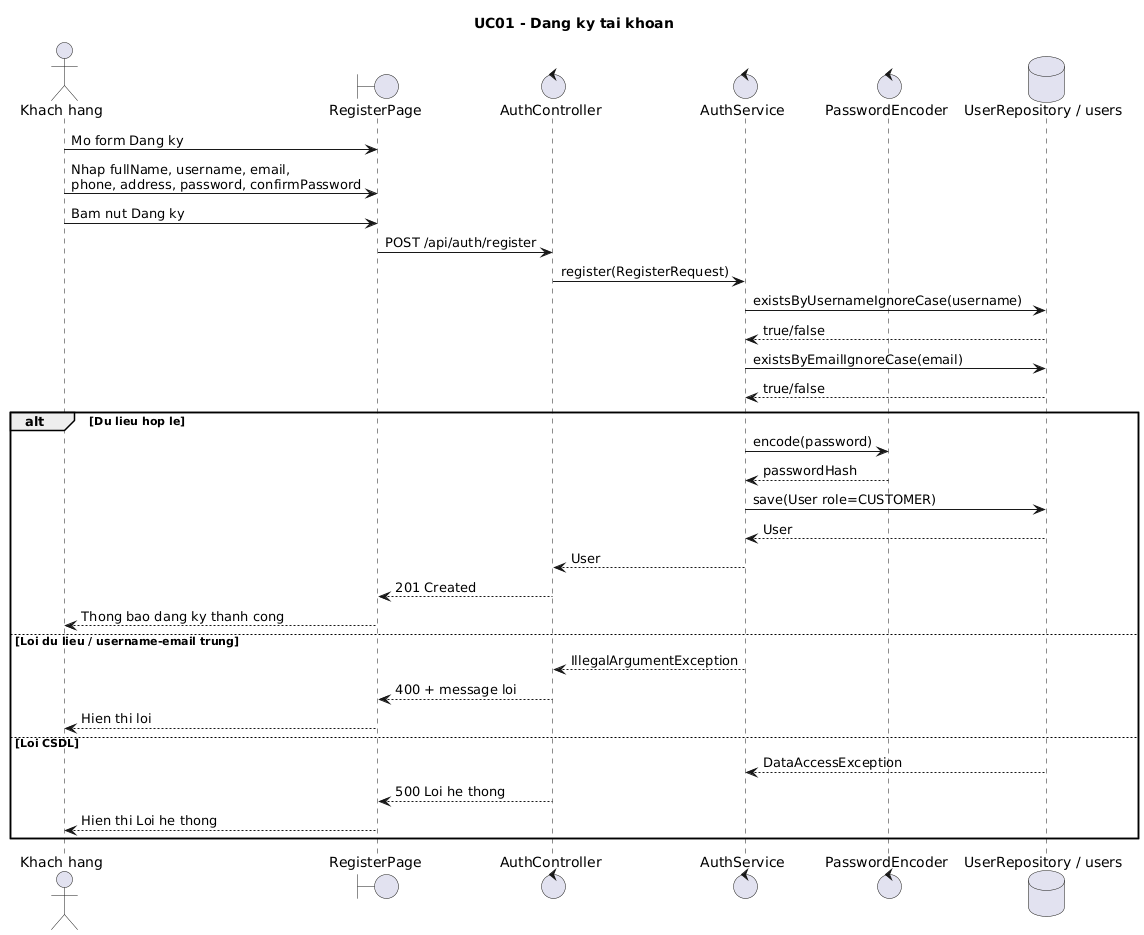

The diagram above was rendered by PlantUML. Its source (embedded in the PNG):
@startuml UC01_sequence
title UC01 - Dang ky tai khoan
actor "Khach hang" as Customer
boundary "RegisterPage" as RegisterPage
control "AuthController" as AuthController
control "AuthService" as AuthService
control "PasswordEncoder" as PasswordEncoder
database "UserRepository / users" as UserRepo

Customer -> RegisterPage : Mo form Dang ky
Customer -> RegisterPage : Nhap fullName, username, email,\nphone, address, password, confirmPassword
Customer -> RegisterPage : Bam nut Dang ky
RegisterPage -> AuthController : POST /api/auth/register
AuthController -> AuthService : register(RegisterRequest)
AuthService -> UserRepo : existsByUsernameIgnoreCase(username)
UserRepo --> AuthService : true/false
AuthService -> UserRepo : existsByEmailIgnoreCase(email)
UserRepo --> AuthService : true/false
alt Du lieu hop le
  AuthService -> PasswordEncoder : encode(password)
  PasswordEncoder --> AuthService : passwordHash
  AuthService -> UserRepo : save(User role=CUSTOMER)
  UserRepo --> AuthService : User
  AuthService --> AuthController : User
  AuthController --> RegisterPage : 201 Created
  RegisterPage --> Customer : Thong bao dang ky thanh cong
else Loi du lieu / username-email trung
  AuthService --> AuthController : IllegalArgumentException
  AuthController --> RegisterPage : 400 + message loi
  RegisterPage --> Customer : Hien thi loi
else Loi CSDL
  UserRepo --> AuthService : DataAccessException
  AuthController --> RegisterPage : 500 Loi he thong
  RegisterPage --> Customer : Hien thi Loi he thong
end
@enduml